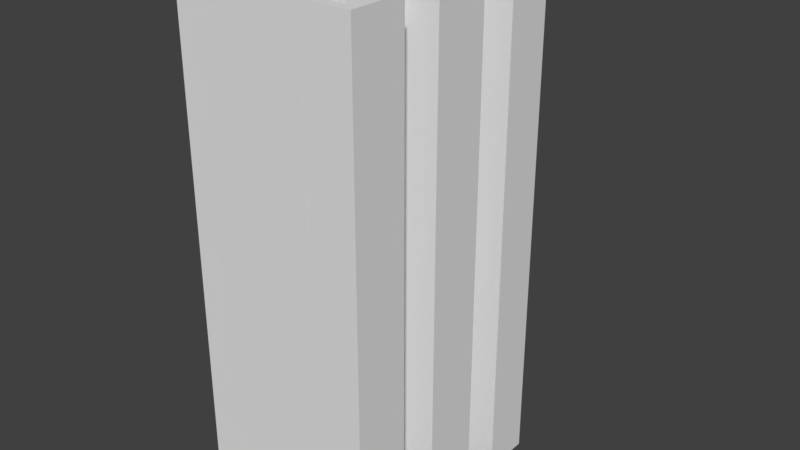 # Source: Church.blend  (saved by Blender 2.79.0; exported with 4.5.12 LTS)
import bpy
from mathutils import Matrix  # noqa: F401  (used for matrix-valued properties, if any)

bpy.ops.wm.read_factory_settings(use_empty=True)
scene = bpy.context.scene
scene.name = 'Scene'

# ---- collections
col_collection_1 = bpy.data.collections.new('Collection 1'); scene.collection.children.link(col_collection_1)
col_collection_2 = bpy.data.collections.new('Collection 2'); scene.collection.children.link(col_collection_2)
col_collection_2.hide_render = True
col_collection_2.hide_viewport = True

# ---- world
world_world = bpy.data.worlds.new('World'); scene.world = world_world
world_world.color = (0.05088, 0.05088, 0.05088)
world_world.use_sun_shadow = False
world_world.sun_shadow_jitter_overblur = 0.0
world_world.cycles.sampling_method = 'MANUAL'

# ---- meshes
me_plane_034 = bpy.data.meshes.new('Plane.034')
me_plane_034.from_pydata([(-1.141, 2.561e-09, 1.714e-07), (0.0, 4.441e-16, 0.0), (-1.141, 4.0, 1.714e-07), (0.0, 4.0, 0.0), (1.714e-07, 8.308e-16, 1.141), (1.714e-07, 4.0, 1.141), (-1.141, 2.561e-09, 0.2), (-0.2, 4.441e-16, 0.2), (-1.141, 4.0, 0.2), (-0.2, 4.0, 0.2), (-0.2, 8.308e-16, 1.141), (-0.2, 4.0, 1.141)], [], [(0, 2, 3, 1), (3, 5, 4, 1), (6, 7, 9, 8), (9, 7, 10, 11), (2, 0, 6, 8), (0, 1, 7, 6), (3, 2, 8, 9), (4, 5, 11, 10), (5, 3, 9, 11), (1, 4, 10, 7)])
me_plane_034.use_remesh_preserve_volume = False
me_plane_034.use_remesh_preserve_attributes = False
me_plane_034.use_mirror_vertex_groups = False
me_plane_034.update()
me_plane_033 = bpy.data.meshes.new('Plane.033')
me_plane_033.from_pydata([(-1.141, 2.561e-09, 1.714e-07), (0.0, 4.441e-16, 0.0), (-1.141, 4.0, 1.714e-07), (0.0, 4.0, 0.0), (1.714e-07, 8.308e-16, 1.141), (1.714e-07, 4.0, 1.141), (-1.141, 2.561e-09, 0.2), (-0.2, 4.441e-16, 0.2), (-1.141, 4.0, 0.2), (-0.2, 4.0, 0.2), (-0.2, 8.308e-16, 1.141), (-0.2, 4.0, 1.141)], [], [(0, 2, 3, 1), (3, 5, 4, 1), (6, 7, 9, 8), (9, 7, 10, 11), (2, 0, 6, 8), (0, 1, 7, 6), (3, 2, 8, 9), (4, 5, 11, 10), (5, 3, 9, 11), (1, 4, 10, 7)])
me_plane_033.use_remesh_preserve_volume = False
me_plane_033.use_remesh_preserve_attributes = False
me_plane_033.use_mirror_vertex_groups = False
me_plane_033.update()
me_plane_032 = bpy.data.meshes.new('Plane.032')
me_plane_032.from_pydata([(-1.141, 2.561e-09, 1.714e-07), (0.0, 4.441e-16, 0.0), (-1.141, 4.0, 1.714e-07), (0.0, 4.0, 0.0), (1.714e-07, 8.308e-16, 1.141), (1.714e-07, 4.0, 1.141), (-1.141, 2.561e-09, 0.2), (-0.2, 4.441e-16, 0.2), (-1.141, 4.0, 0.2), (-0.2, 4.0, 0.2), (-0.2, 8.308e-16, 1.141), (-0.2, 4.0, 1.141)], [], [(0, 2, 3, 1), (3, 5, 4, 1), (6, 7, 9, 8), (9, 7, 10, 11), (2, 0, 6, 8), (0, 1, 7, 6), (3, 2, 8, 9), (4, 5, 11, 10), (5, 3, 9, 11), (1, 4, 10, 7)])
me_plane_032.use_remesh_preserve_volume = False
me_plane_032.use_remesh_preserve_attributes = False
me_plane_032.use_mirror_vertex_groups = False
me_plane_032.update()
me_plane_031 = bpy.data.meshes.new('Plane.031')
me_plane_031.from_pydata([(-1.141, 2.561e-09, 1.714e-07), (0.0, 4.441e-16, 0.0), (-1.141, 4.0, 1.714e-07), (0.0, 4.0, 0.0), (1.714e-07, 8.308e-16, 1.141), (1.714e-07, 4.0, 1.141), (-1.141, 2.561e-09, 0.2), (-0.2, 4.441e-16, 0.2), (-1.141, 4.0, 0.2), (-0.2, 4.0, 0.2), (-0.2, 8.308e-16, 1.141), (-0.2, 4.0, 1.141)], [], [(0, 2, 3, 1), (3, 5, 4, 1), (6, 7, 9, 8), (9, 7, 10, 11), (2, 0, 6, 8), (0, 1, 7, 6), (3, 2, 8, 9), (4, 5, 11, 10), (5, 3, 9, 11), (1, 4, 10, 7)])
me_plane_031.use_remesh_preserve_volume = False
me_plane_031.use_remesh_preserve_attributes = False
me_plane_031.use_mirror_vertex_groups = False
me_plane_031.update()
me_plane_030 = bpy.data.meshes.new('Plane.030')
me_plane_030.from_pydata([(-1.141, 2.561e-09, 1.714e-07), (0.0, 4.441e-16, 0.0), (-1.141, 4.0, 1.714e-07), (0.0, 4.0, 0.0), (1.714e-07, 8.308e-16, 1.141), (1.714e-07, 4.0, 1.141), (-1.141, 2.561e-09, 0.2), (-0.2, 4.441e-16, 0.2), (-1.141, 4.0, 0.2), (-0.2, 4.0, 0.2), (-0.2, 8.308e-16, 1.141), (-0.2, 4.0, 1.141)], [], [(0, 2, 3, 1), (3, 5, 4, 1), (6, 7, 9, 8), (9, 7, 10, 11), (2, 0, 6, 8), (0, 1, 7, 6), (3, 2, 8, 9), (4, 5, 11, 10), (5, 3, 9, 11), (1, 4, 10, 7)])
me_plane_030.use_remesh_preserve_volume = False
me_plane_030.use_remesh_preserve_attributes = False
me_plane_030.use_mirror_vertex_groups = False
me_plane_030.update()
me_plane_029 = bpy.data.meshes.new('Plane.029')
me_plane_029.from_pydata([(-1.141, 2.561e-09, 1.714e-07), (0.0, 4.441e-16, 0.0), (-1.141, 4.0, 1.714e-07), (0.0, 4.0, 0.0), (1.714e-07, 8.308e-16, 1.141), (1.714e-07, 4.0, 1.141), (-1.141, 2.561e-09, 0.2), (-0.2, 4.441e-16, 0.2), (-1.141, 4.0, 0.2), (-0.2, 4.0, 0.2), (-0.2, 8.308e-16, 1.141), (-0.2, 4.0, 1.141)], [], [(0, 2, 3, 1), (3, 5, 4, 1), (6, 7, 9, 8), (9, 7, 10, 11), (2, 0, 6, 8), (0, 1, 7, 6), (3, 2, 8, 9), (4, 5, 11, 10), (5, 3, 9, 11), (1, 4, 10, 7)])
me_plane_029.use_remesh_preserve_volume = False
me_plane_029.use_remesh_preserve_attributes = False
me_plane_029.use_mirror_vertex_groups = False
me_plane_029.update()
me_plane_028 = bpy.data.meshes.new('Plane.028')
me_plane_028.from_pydata([(-1.141, 2.561e-09, 1.714e-07), (0.0, 4.441e-16, 0.0), (-1.141, 4.0, 1.714e-07), (0.0, 4.0, 0.0), (1.714e-07, 8.308e-16, 1.141), (1.714e-07, 4.0, 1.141), (-1.141, 2.561e-09, 0.2), (-0.2, 4.441e-16, 0.2), (-1.141, 4.0, 0.2), (-0.2, 4.0, 0.2), (-0.2, 8.308e-16, 1.141), (-0.2, 4.0, 1.141)], [], [(0, 2, 3, 1), (3, 5, 4, 1), (6, 7, 9, 8), (9, 7, 10, 11), (2, 0, 6, 8), (0, 1, 7, 6), (3, 2, 8, 9), (4, 5, 11, 10), (5, 3, 9, 11), (1, 4, 10, 7)])
me_plane_028.use_remesh_preserve_volume = False
me_plane_028.use_remesh_preserve_attributes = False
me_plane_028.use_mirror_vertex_groups = False
me_plane_028.update()
me_plane_027 = bpy.data.meshes.new('Plane.027')
me_plane_027.from_pydata([(-1.141, 2.561e-09, 1.714e-07), (0.0, 4.441e-16, 0.0), (-1.141, 4.0, 1.714e-07), (0.0, 4.0, 0.0), (1.714e-07, 8.308e-16, 1.141), (1.714e-07, 4.0, 1.141), (-1.141, 2.561e-09, 0.2), (-0.2, 4.441e-16, 0.2), (-1.141, 4.0, 0.2), (-0.2, 4.0, 0.2), (-0.2, 8.308e-16, 1.141), (-0.2, 4.0, 1.141)], [], [(0, 2, 3, 1), (3, 5, 4, 1), (6, 7, 9, 8), (9, 7, 10, 11), (2, 0, 6, 8), (0, 1, 7, 6), (3, 2, 8, 9), (4, 5, 11, 10), (5, 3, 9, 11), (1, 4, 10, 7)])
me_plane_027.use_remesh_preserve_volume = False
me_plane_027.use_remesh_preserve_attributes = False
me_plane_027.use_mirror_vertex_groups = False
me_plane_027.update()
me_plane_026 = bpy.data.meshes.new('Plane.026')
me_plane_026.from_pydata([(-1.141, 2.561e-09, 1.714e-07), (0.0, 4.441e-16, 0.0), (-1.141, 4.0, 1.714e-07), (0.0, 4.0, 0.0), (1.714e-07, 8.308e-16, 1.141), (1.714e-07, 4.0, 1.141), (-1.141, 2.561e-09, 0.2), (-0.2, 4.441e-16, 0.2), (-1.141, 4.0, 0.2), (-0.2, 4.0, 0.2), (-0.2, 8.308e-16, 1.141), (-0.2, 4.0, 1.141)], [], [(0, 2, 3, 1), (3, 5, 4, 1), (6, 7, 9, 8), (9, 7, 10, 11), (2, 0, 6, 8), (0, 1, 7, 6), (3, 2, 8, 9), (4, 5, 11, 10), (5, 3, 9, 11), (1, 4, 10, 7)])
me_plane_026.use_remesh_preserve_volume = False
me_plane_026.use_remesh_preserve_attributes = False
me_plane_026.use_mirror_vertex_groups = False
me_plane_026.update()
me_plane_025 = bpy.data.meshes.new('Plane.025')
me_plane_025.from_pydata([(-1.141, 2.561e-09, 1.714e-07), (0.0, 4.441e-16, 0.0), (-1.141, 4.0, 1.714e-07), (0.0, 4.0, 0.0), (1.714e-07, 8.308e-16, 1.141), (1.714e-07, 4.0, 1.141), (-1.141, 2.561e-09, 0.2), (-0.2, 4.441e-16, 0.2), (-1.141, 4.0, 0.2), (-0.2, 4.0, 0.2), (-0.2, 8.308e-16, 1.141), (-0.2, 4.0, 1.141)], [], [(0, 2, 3, 1), (3, 5, 4, 1), (6, 7, 9, 8), (9, 7, 10, 11), (2, 0, 6, 8), (0, 1, 7, 6), (3, 2, 8, 9), (4, 5, 11, 10), (5, 3, 9, 11), (1, 4, 10, 7)])
me_plane_025.use_remesh_preserve_volume = False
me_plane_025.use_remesh_preserve_attributes = False
me_plane_025.use_mirror_vertex_groups = False
me_plane_025.update()
me_plane_024 = bpy.data.meshes.new('Plane.024')
me_plane_024.from_pydata([(-1.141, 2.561e-09, 1.714e-07), (0.0, 4.441e-16, 0.0), (-1.141, 4.0, 1.714e-07), (0.0, 4.0, 0.0), (1.714e-07, 8.308e-16, 1.141), (1.714e-07, 4.0, 1.141), (-1.141, 2.561e-09, 0.2), (-0.2, 4.441e-16, 0.2), (-1.141, 4.0, 0.2), (-0.2, 4.0, 0.2), (-0.2, 8.308e-16, 1.141), (-0.2, 4.0, 1.141)], [], [(0, 2, 3, 1), (3, 5, 4, 1), (6, 7, 9, 8), (9, 7, 10, 11), (2, 0, 6, 8), (0, 1, 7, 6), (3, 2, 8, 9), (4, 5, 11, 10), (5, 3, 9, 11), (1, 4, 10, 7)])
me_plane_024.use_remesh_preserve_volume = False
me_plane_024.use_remesh_preserve_attributes = False
me_plane_024.use_mirror_vertex_groups = False
me_plane_024.update()
me_plane_023 = bpy.data.meshes.new('Plane.023')
me_plane_023.from_pydata([(-1.141, 2.561e-09, 1.714e-07), (0.0, 4.441e-16, 0.0), (-1.141, 4.0, 1.714e-07), (0.0, 4.0, 0.0), (1.714e-07, 8.308e-16, 1.141), (1.714e-07, 4.0, 1.141), (-1.141, 2.561e-09, 0.2), (-0.2, 4.441e-16, 0.2), (-1.141, 4.0, 0.2), (-0.2, 4.0, 0.2), (-0.2, 8.308e-16, 1.141), (-0.2, 4.0, 1.141)], [], [(0, 2, 3, 1), (3, 5, 4, 1), (6, 7, 9, 8), (9, 7, 10, 11), (2, 0, 6, 8), (0, 1, 7, 6), (3, 2, 8, 9), (4, 5, 11, 10), (5, 3, 9, 11), (1, 4, 10, 7)])
me_plane_023.use_remesh_preserve_volume = False
me_plane_023.use_remesh_preserve_attributes = False
me_plane_023.use_mirror_vertex_groups = False
me_plane_023.update()
me_plane_022 = bpy.data.meshes.new('Plane.022')
me_plane_022.from_pydata([(-1.141, 2.561e-09, 1.714e-07), (0.0, 4.441e-16, 0.0), (-1.141, 4.0, 1.714e-07), (0.0, 4.0, 0.0), (1.714e-07, 8.308e-16, 1.141), (1.714e-07, 4.0, 1.141), (-1.141, 2.561e-09, 0.2), (-0.2, 4.441e-16, 0.2), (-1.141, 4.0, 0.2), (-0.2, 4.0, 0.2), (-0.2, 8.308e-16, 1.141), (-0.2, 4.0, 1.141)], [], [(0, 2, 3, 1), (3, 5, 4, 1), (6, 7, 9, 8), (9, 7, 10, 11), (2, 0, 6, 8), (0, 1, 7, 6), (3, 2, 8, 9), (4, 5, 11, 10), (5, 3, 9, 11), (1, 4, 10, 7)])
me_plane_022.use_remesh_preserve_volume = False
me_plane_022.use_remesh_preserve_attributes = False
me_plane_022.use_mirror_vertex_groups = False
me_plane_022.update()
me_plane_021 = bpy.data.meshes.new('Plane.021')
me_plane_021.from_pydata([(-1.141, 2.561e-09, 1.714e-07), (0.0, 4.441e-16, 0.0), (-1.141, 4.0, 1.714e-07), (0.0, 4.0, 0.0), (1.714e-07, 8.308e-16, 1.141), (1.714e-07, 4.0, 1.141), (-1.141, 2.561e-09, 0.2), (-0.2, 4.441e-16, 0.2), (-1.141, 4.0, 0.2), (-0.2, 4.0, 0.2), (-0.2, 8.308e-16, 1.141), (-0.2, 4.0, 1.141)], [], [(0, 2, 3, 1), (3, 5, 4, 1), (6, 7, 9, 8), (9, 7, 10, 11), (2, 0, 6, 8), (0, 1, 7, 6), (3, 2, 8, 9), (4, 5, 11, 10), (5, 3, 9, 11), (1, 4, 10, 7)])
me_plane_021.use_remesh_preserve_volume = False
me_plane_021.use_remesh_preserve_attributes = False
me_plane_021.use_mirror_vertex_groups = False
me_plane_021.update()
me_plane_020 = bpy.data.meshes.new('Plane.020')
me_plane_020.from_pydata([(-1.141, 2.561e-09, 1.714e-07), (0.0, 4.441e-16, 0.0), (-1.141, 4.0, 1.714e-07), (0.0, 4.0, 0.0), (1.714e-07, 8.308e-16, 1.141), (1.714e-07, 4.0, 1.141), (-1.141, 2.561e-09, 0.2), (-0.2, 4.441e-16, 0.2), (-1.141, 4.0, 0.2), (-0.2, 4.0, 0.2), (-0.2, 8.308e-16, 1.141), (-0.2, 4.0, 1.141)], [], [(0, 2, 3, 1), (3, 5, 4, 1), (6, 7, 9, 8), (9, 7, 10, 11), (2, 0, 6, 8), (0, 1, 7, 6), (3, 2, 8, 9), (4, 5, 11, 10), (5, 3, 9, 11), (1, 4, 10, 7)])
me_plane_020.use_remesh_preserve_volume = False
me_plane_020.use_remesh_preserve_attributes = False
me_plane_020.use_mirror_vertex_groups = False
me_plane_020.update()
me_plane_016 = bpy.data.meshes.new('Plane.016')
me_plane_016.from_pydata([(-1.141, 2.561e-09, 1.714e-07), (0.0, 4.441e-16, 0.0), (-1.141, 4.0, 1.714e-07), (0.0, 4.0, 0.0), (1.714e-07, 8.308e-16, 1.141), (1.714e-07, 4.0, 1.141), (-1.141, 2.561e-09, 0.2), (-0.2, 4.441e-16, 0.2), (-1.141, 4.0, 0.2), (-0.2, 4.0, 0.2), (-0.2, 8.308e-16, 1.141), (-0.2, 4.0, 1.141)], [], [(0, 2, 3, 1), (3, 5, 4, 1), (6, 7, 9, 8), (9, 7, 10, 11), (2, 0, 6, 8), (0, 1, 7, 6), (3, 2, 8, 9), (4, 5, 11, 10), (5, 3, 9, 11), (1, 4, 10, 7)])
me_plane_016.use_remesh_preserve_volume = False
me_plane_016.use_remesh_preserve_attributes = False
me_plane_016.use_mirror_vertex_groups = False
me_plane_016.update()
me_plane_015 = bpy.data.meshes.new('Plane.015')
me_plane_015.from_pydata([(-1.141, 2.561e-09, 1.714e-07), (0.0, 4.441e-16, 0.0), (-1.141, 4.0, 1.714e-07), (0.0, 4.0, 0.0), (1.714e-07, 8.308e-16, 1.141), (1.714e-07, 4.0, 1.141), (-1.141, 2.561e-09, 0.2), (-0.2, 4.441e-16, 0.2), (-1.141, 4.0, 0.2), (-0.2, 4.0, 0.2), (-0.2, 8.308e-16, 1.141), (-0.2, 4.0, 1.141)], [], [(0, 2, 3, 1), (3, 5, 4, 1), (6, 7, 9, 8), (9, 7, 10, 11), (2, 0, 6, 8), (0, 1, 7, 6), (3, 2, 8, 9), (4, 5, 11, 10), (5, 3, 9, 11), (1, 4, 10, 7)])
me_plane_015.use_remesh_preserve_volume = False
me_plane_015.use_remesh_preserve_attributes = False
me_plane_015.use_mirror_vertex_groups = False
me_plane_015.update()
me_plane_014 = bpy.data.meshes.new('Plane.014')
me_plane_014.from_pydata([(-1.141, 2.561e-09, 1.714e-07), (0.0, 4.441e-16, 0.0), (-1.141, 4.0, 1.714e-07), (0.0, 4.0, 0.0), (1.714e-07, 8.308e-16, 1.141), (1.714e-07, 4.0, 1.141), (-1.141, 2.561e-09, 0.2), (-0.2, 4.441e-16, 0.2), (-1.141, 4.0, 0.2), (-0.2, 4.0, 0.2), (-0.2, 8.308e-16, 1.141), (-0.2, 4.0, 1.141)], [], [(0, 2, 3, 1), (3, 5, 4, 1), (6, 7, 9, 8), (9, 7, 10, 11), (2, 0, 6, 8), (0, 1, 7, 6), (3, 2, 8, 9), (4, 5, 11, 10), (5, 3, 9, 11), (1, 4, 10, 7)])
me_plane_014.use_remesh_preserve_volume = False
me_plane_014.use_remesh_preserve_attributes = False
me_plane_014.use_mirror_vertex_groups = False
me_plane_014.update()
me_plane_013 = bpy.data.meshes.new('Plane.013')
me_plane_013.from_pydata([(-1.141, 2.561e-09, 1.714e-07), (0.0, 4.441e-16, 0.0), (-1.141, 4.0, 1.714e-07), (0.0, 4.0, 0.0), (1.714e-07, 8.308e-16, 1.141), (1.714e-07, 4.0, 1.141), (-1.141, 2.561e-09, 0.2), (-0.2, 4.441e-16, 0.2), (-1.141, 4.0, 0.2), (-0.2, 4.0, 0.2), (-0.2, 8.308e-16, 1.141), (-0.2, 4.0, 1.141)], [], [(0, 2, 3, 1), (3, 5, 4, 1), (6, 7, 9, 8), (9, 7, 10, 11), (2, 0, 6, 8), (0, 1, 7, 6), (3, 2, 8, 9), (4, 5, 11, 10), (5, 3, 9, 11), (1, 4, 10, 7)])
me_plane_013.use_remesh_preserve_volume = False
me_plane_013.use_remesh_preserve_attributes = False
me_plane_013.use_mirror_vertex_groups = False
me_plane_013.update()
me_plane_012 = bpy.data.meshes.new('Plane.012')
me_plane_012.from_pydata([(-1.141, 2.561e-09, 1.714e-07), (0.0, 4.441e-16, 0.0), (-1.141, 4.0, 1.714e-07), (0.0, 4.0, 0.0), (1.714e-07, 8.308e-16, 1.141), (1.714e-07, 4.0, 1.141), (-1.141, 2.561e-09, 0.2), (-0.2, 4.441e-16, 0.2), (-1.141, 4.0, 0.2), (-0.2, 4.0, 0.2), (-0.2, 8.308e-16, 1.141), (-0.2, 4.0, 1.141)], [], [(0, 2, 3, 1), (3, 5, 4, 1), (6, 7, 9, 8), (9, 7, 10, 11), (2, 0, 6, 8), (0, 1, 7, 6), (3, 2, 8, 9), (4, 5, 11, 10), (5, 3, 9, 11), (1, 4, 10, 7)])
me_plane_012.use_remesh_preserve_volume = False
me_plane_012.use_remesh_preserve_attributes = False
me_plane_012.use_mirror_vertex_groups = False
me_plane_012.update()
me_plane_011 = bpy.data.meshes.new('Plane.011')
me_plane_011.from_pydata([(-1.141, 2.561e-09, 1.714e-07), (0.0, 4.441e-16, 0.0), (-1.141, 4.0, 1.714e-07), (0.0, 4.0, 0.0), (1.714e-07, 8.308e-16, 1.141), (1.714e-07, 4.0, 1.141), (-1.141, 2.561e-09, 0.2), (-0.2, 4.441e-16, 0.2), (-1.141, 4.0, 0.2), (-0.2, 4.0, 0.2), (-0.2, 8.308e-16, 1.141), (-0.2, 4.0, 1.141)], [], [(0, 2, 3, 1), (3, 5, 4, 1), (6, 7, 9, 8), (9, 7, 10, 11), (2, 0, 6, 8), (0, 1, 7, 6), (3, 2, 8, 9), (4, 5, 11, 10), (5, 3, 9, 11), (1, 4, 10, 7)])
me_plane_011.use_remesh_preserve_volume = False
me_plane_011.use_remesh_preserve_attributes = False
me_plane_011.use_mirror_vertex_groups = False
me_plane_011.update()
me_plane_010 = bpy.data.meshes.new('Plane.010')
me_plane_010.from_pydata([(-1.141, 2.561e-09, 1.714e-07), (0.0, 4.441e-16, 0.0), (-1.141, 4.0, 1.714e-07), (0.0, 4.0, 0.0), (1.714e-07, 8.308e-16, 1.141), (1.714e-07, 4.0, 1.141), (-1.141, 2.561e-09, 0.2), (-0.2, 4.441e-16, 0.2), (-1.141, 4.0, 0.2), (-0.2, 4.0, 0.2), (-0.2, 8.308e-16, 1.141), (-0.2, 4.0, 1.141)], [], [(0, 2, 3, 1), (3, 5, 4, 1), (6, 7, 9, 8), (9, 7, 10, 11), (2, 0, 6, 8), (0, 1, 7, 6), (3, 2, 8, 9), (4, 5, 11, 10), (5, 3, 9, 11), (1, 4, 10, 7)])
me_plane_010.use_remesh_preserve_volume = False
me_plane_010.use_remesh_preserve_attributes = False
me_plane_010.use_mirror_vertex_groups = False
me_plane_010.update()
me_plane_009 = bpy.data.meshes.new('Plane.009')
me_plane_009.from_pydata([(-1.141, 2.561e-09, 1.714e-07), (0.0, 4.441e-16, 0.0), (-1.141, 4.0, 1.714e-07), (0.0, 4.0, 0.0), (1.714e-07, 8.308e-16, 1.141), (1.714e-07, 4.0, 1.141), (-1.141, 2.561e-09, 0.2), (-0.2, 4.441e-16, 0.2), (-1.141, 4.0, 0.2), (-0.2, 4.0, 0.2), (-0.2, 8.308e-16, 1.141), (-0.2, 4.0, 1.141)], [], [(0, 2, 3, 1), (3, 5, 4, 1), (6, 7, 9, 8), (9, 7, 10, 11), (2, 0, 6, 8), (0, 1, 7, 6), (3, 2, 8, 9), (4, 5, 11, 10), (5, 3, 9, 11), (1, 4, 10, 7)])
me_plane_009.use_remesh_preserve_volume = False
me_plane_009.use_remesh_preserve_attributes = False
me_plane_009.use_mirror_vertex_groups = False
me_plane_009.update()
me_plane_008 = bpy.data.meshes.new('Plane.008')
me_plane_008.from_pydata([(-1.141, 2.561e-09, 1.714e-07), (0.0, 4.441e-16, 0.0), (-1.141, 4.0, 1.714e-07), (0.0, 4.0, 0.0), (1.714e-07, 8.308e-16, 1.141), (1.714e-07, 4.0, 1.141), (-1.141, 2.561e-09, 0.2), (-0.2, 4.441e-16, 0.2), (-1.141, 4.0, 0.2), (-0.2, 4.0, 0.2), (-0.2, 8.308e-16, 1.141), (-0.2, 4.0, 1.141)], [], [(0, 2, 3, 1), (3, 5, 4, 1), (6, 7, 9, 8), (9, 7, 10, 11), (2, 0, 6, 8), (0, 1, 7, 6), (3, 2, 8, 9), (4, 5, 11, 10), (5, 3, 9, 11), (1, 4, 10, 7)])
me_plane_008.use_remesh_preserve_volume = False
me_plane_008.use_remesh_preserve_attributes = False
me_plane_008.use_mirror_vertex_groups = False
me_plane_008.update()
me_plane_007 = bpy.data.meshes.new('Plane.007')
me_plane_007.from_pydata([(-1.141, 2.561e-09, 1.714e-07), (0.0, 4.441e-16, 0.0), (-1.141, 4.0, 1.714e-07), (0.0, 4.0, 0.0), (1.714e-07, 8.308e-16, 1.141), (1.714e-07, 4.0, 1.141), (-1.141, 2.561e-09, 0.2), (-0.2, 4.441e-16, 0.2), (-1.141, 4.0, 0.2), (-0.2, 4.0, 0.2), (-0.2, 8.308e-16, 1.141), (-0.2, 4.0, 1.141)], [], [(0, 2, 3, 1), (3, 5, 4, 1), (6, 7, 9, 8), (9, 7, 10, 11), (2, 0, 6, 8), (0, 1, 7, 6), (3, 2, 8, 9), (4, 5, 11, 10), (5, 3, 9, 11), (1, 4, 10, 7)])
me_plane_007.use_remesh_preserve_volume = False
me_plane_007.use_remesh_preserve_attributes = False
me_plane_007.use_mirror_vertex_groups = False
me_plane_007.update()
me_plane_006 = bpy.data.meshes.new('Plane.006')
me_plane_006.from_pydata([(-1.141, 2.561e-09, 1.714e-07), (0.0, 4.441e-16, 0.0), (-1.141, 4.0, 1.714e-07), (0.0, 4.0, 0.0), (1.714e-07, 8.308e-16, 1.141), (1.714e-07, 4.0, 1.141), (-1.141, 2.561e-09, 0.2), (-0.2, 4.441e-16, 0.2), (-1.141, 4.0, 0.2), (-0.2, 4.0, 0.2), (-0.2, 8.308e-16, 1.141), (-0.2, 4.0, 1.141)], [], [(0, 2, 3, 1), (3, 5, 4, 1), (6, 7, 9, 8), (9, 7, 10, 11), (2, 0, 6, 8), (0, 1, 7, 6), (3, 2, 8, 9), (4, 5, 11, 10), (5, 3, 9, 11), (1, 4, 10, 7)])
me_plane_006.use_remesh_preserve_volume = False
me_plane_006.use_remesh_preserve_attributes = False
me_plane_006.use_mirror_vertex_groups = False
me_plane_006.update()
me_plane_005 = bpy.data.meshes.new('Plane.005')
me_plane_005.from_pydata([(-1.141, 2.561e-09, 1.714e-07), (0.0, 4.441e-16, 0.0), (-1.141, 4.0, 1.714e-07), (0.0, 4.0, 0.0), (1.714e-07, 8.308e-16, 1.141), (1.714e-07, 4.0, 1.141), (-1.141, 2.561e-09, 0.2), (-0.2, 4.441e-16, 0.2), (-1.141, 4.0, 0.2), (-0.2, 4.0, 0.2), (-0.2, 8.308e-16, 1.141), (-0.2, 4.0, 1.141)], [], [(0, 2, 3, 1), (3, 5, 4, 1), (6, 7, 9, 8), (9, 7, 10, 11), (2, 0, 6, 8), (0, 1, 7, 6), (3, 2, 8, 9), (4, 5, 11, 10), (5, 3, 9, 11), (1, 4, 10, 7)])
me_plane_005.use_remesh_preserve_volume = False
me_plane_005.use_remesh_preserve_attributes = False
me_plane_005.use_mirror_vertex_groups = False
me_plane_005.update()
me_plane_004 = bpy.data.meshes.new('Plane.004')
me_plane_004.from_pydata([(-1.141, 2.561e-09, 1.714e-07), (0.0, 4.441e-16, 0.0), (-1.141, 4.0, 1.714e-07), (0.0, 4.0, 0.0), (1.714e-07, 8.308e-16, 1.141), (1.714e-07, 4.0, 1.141), (-1.141, 2.561e-09, 0.2), (-0.2, 4.441e-16, 0.2), (-1.141, 4.0, 0.2), (-0.2, 4.0, 0.2), (-0.2, 8.308e-16, 1.141), (-0.2, 4.0, 1.141)], [], [(0, 2, 3, 1), (3, 5, 4, 1), (6, 7, 9, 8), (9, 7, 10, 11), (2, 0, 6, 8), (0, 1, 7, 6), (3, 2, 8, 9), (4, 5, 11, 10), (5, 3, 9, 11), (1, 4, 10, 7)])
me_plane_004.use_remesh_preserve_volume = False
me_plane_004.use_remesh_preserve_attributes = False
me_plane_004.use_mirror_vertex_groups = False
me_plane_004.update()
me_plane_003 = bpy.data.meshes.new('Plane.003')
me_plane_003.from_pydata([(-1.141, 2.561e-09, 1.714e-07), (0.0, 4.441e-16, 0.0), (-1.141, 4.0, 1.714e-07), (0.0, 4.0, 0.0), (1.714e-07, 8.308e-16, 1.141), (1.714e-07, 4.0, 1.141), (-1.141, 2.561e-09, 0.2), (-0.2, 4.441e-16, 0.2), (-1.141, 4.0, 0.2), (-0.2, 4.0, 0.2), (-0.2, 8.308e-16, 1.141), (-0.2, 4.0, 1.141)], [], [(0, 2, 3, 1), (3, 5, 4, 1), (6, 7, 9, 8), (9, 7, 10, 11), (2, 0, 6, 8), (0, 1, 7, 6), (3, 2, 8, 9), (4, 5, 11, 10), (5, 3, 9, 11), (1, 4, 10, 7)])
me_plane_003.use_remesh_preserve_volume = False
me_plane_003.use_remesh_preserve_attributes = False
me_plane_003.use_mirror_vertex_groups = False
me_plane_003.update()
me_plane_019 = bpy.data.meshes.new('Plane.019')
me_plane_019.from_pydata([(-2.0, 0.0, 0.0), (0.0, 0.0, 0.0), (-2.0, 4.0, 0.0), (0.0, 4.0, 0.0), (-2.0, 0.0, -0.2), (0.0, 0.0, -0.2), (-2.0, 4.0, -0.2), (0.0, 4.0, -0.2)], [], [(0, 1, 3, 2), (4, 6, 7, 5), (0, 2, 6, 4), (1, 0, 4, 5), (3, 1, 5, 7), (2, 3, 7, 6)])
me_plane_019.use_remesh_preserve_volume = False
me_plane_019.use_remesh_preserve_attributes = False
me_plane_019.use_mirror_vertex_groups = False
me_plane_019.update()
me_plane_018 = bpy.data.meshes.new('Plane.018')
me_plane_018.from_pydata([(-2.0, 0.0, 0.0), (0.0, 0.0, 0.0), (-2.0, 4.0, 0.0), (0.0, 4.0, 0.0), (-2.0, 0.0, -0.2), (0.0, 0.0, -0.2), (-2.0, 4.0, -0.2), (0.0, 4.0, -0.2)], [], [(0, 1, 3, 2), (4, 6, 7, 5), (0, 2, 6, 4), (1, 0, 4, 5), (3, 1, 5, 7), (2, 3, 7, 6)])
me_plane_018.use_remesh_preserve_volume = False
me_plane_018.use_remesh_preserve_attributes = False
me_plane_018.use_mirror_vertex_groups = False
me_plane_018.update()
me_plane_017 = bpy.data.meshes.new('Plane.017')
me_plane_017.from_pydata([(-2.0, 0.0, 0.0), (0.0, 0.0, 0.0), (-2.0, 4.0, 0.0), (0.0, 4.0, 0.0), (-2.0, 0.0, -0.2), (0.0, 0.0, -0.2), (-2.0, 4.0, -0.2), (0.0, 4.0, -0.2)], [], [(0, 1, 3, 2), (4, 6, 7, 5), (0, 2, 6, 4), (1, 0, 4, 5), (3, 1, 5, 7), (2, 3, 7, 6)])
me_plane_017.use_remesh_preserve_volume = False
me_plane_017.use_remesh_preserve_attributes = False
me_plane_017.use_mirror_vertex_groups = False
me_plane_017.update()
me_plane_035 = bpy.data.meshes.new('Plane.035')
me_plane_035.from_pydata([(0.0, 0.0, 0.0), (4.0, 0.0, 0.0), (0.0, 4.0, 0.0), (4.0, 4.0, 0.0), (0.0, 0.0, -0.2), (4.0, 0.0, -0.2), (0.0, 4.0, -0.2), (4.0, 4.0, -0.2)], [], [(0, 1, 3, 2), (4, 6, 7, 5), (0, 2, 6, 4), (1, 0, 4, 5), (3, 1, 5, 7), (2, 3, 7, 6)])
me_plane_035.use_remesh_preserve_volume = False
me_plane_035.use_remesh_preserve_attributes = False
me_plane_035.use_mirror_vertex_groups = False
me_plane_035.update()
me_plane = bpy.data.meshes.new('Plane')
me_plane.from_pydata([(-1.141, 2.561e-09, 1.714e-07), (0.0, 4.441e-16, 0.0), (-1.141, 4.0, 1.714e-07), (0.0, 4.0, 0.0), (1.714e-07, 8.308e-16, 1.141), (1.714e-07, 4.0, 1.141), (-1.141, 2.561e-09, 0.2), (-0.2, 4.441e-16, 0.2), (-1.141, 4.0, 0.2), (-0.2, 4.0, 0.2), (-0.2, 8.308e-16, 1.141), (-0.2, 4.0, 1.141)], [], [(0, 2, 3, 1), (3, 5, 4, 1), (6, 7, 9, 8), (9, 7, 10, 11), (2, 0, 6, 8), (0, 1, 7, 6), (3, 2, 8, 9), (4, 5, 11, 10), (5, 3, 9, 11), (1, 4, 10, 7)])
me_plane.use_remesh_preserve_volume = False
me_plane.use_remesh_preserve_attributes = False
me_plane.use_mirror_vertex_groups = False
me_plane.update()
me_plane_1 = bpy.data.meshes.new('Plane')
me_plane_1.from_pydata([], [], [])
me_plane_1.update()
me_plane_2 = bpy.data.meshes.new('Plane')
me_plane_2.from_pydata([], [], [])
me_plane_2.update()
me_plane_3 = bpy.data.meshes.new('Plane')
me_plane_3.from_pydata([], [], [])
me_plane_3.update()
me_plane_4 = bpy.data.meshes.new('Plane')
me_plane_4.from_pydata([], [], [])
me_plane_4.update()
me_plane_5 = bpy.data.meshes.new('Plane')
me_plane_5.from_pydata([], [], [])
me_plane_5.update()
me_plane_6 = bpy.data.meshes.new('Plane')
me_plane_6.from_pydata([], [], [])
me_plane_6.update()
me_plane_7 = bpy.data.meshes.new('Plane')
me_plane_7.from_pydata([], [], [])
me_plane_7.update()
me_plane_8 = bpy.data.meshes.new('Plane')
me_plane_8.from_pydata([], [], [])
me_plane_8.update()

# ---- objects
ob_churchcorner_1x4x0_2_proxy_030 = bpy.data.objects.new('ChurchCorner_1x4x0.2_proxy.030', me_plane_034)
ob_churchcorner_1x4x0_2_proxy_029 = bpy.data.objects.new('ChurchCorner_1x4x0.2_proxy.029', me_plane_033)
ob_churchcorner_1x4x0_2_proxy_028 = bpy.data.objects.new('ChurchCorner_1x4x0.2_proxy.028', me_plane_032)
ob_churchcorner_1x4x0_2_proxy_027 = bpy.data.objects.new('ChurchCorner_1x4x0.2_proxy.027', me_plane_031)
ob_churchcorner_1x4x0_2_proxy_026 = bpy.data.objects.new('ChurchCorner_1x4x0.2_proxy.026', me_plane_030)
ob_churchcorner_1x4x0_2_proxy_025 = bpy.data.objects.new('ChurchCorner_1x4x0.2_proxy.025', me_plane_029)
ob_churchcorner_1x4x0_2_proxy_024 = bpy.data.objects.new('ChurchCorner_1x4x0.2_proxy.024', me_plane_028)
ob_churchcorner_1x4x0_2_proxy_023 = bpy.data.objects.new('ChurchCorner_1x4x0.2_proxy.023', me_plane_027)
ob_churchcorner_1x4x0_2_proxy_022 = bpy.data.objects.new('ChurchCorner_1x4x0.2_proxy.022', me_plane_026)
ob_churchcorner_1x4x0_2_proxy_021 = bpy.data.objects.new('ChurchCorner_1x4x0.2_proxy.021', me_plane_025)
ob_churchcorner_1x4x0_2_proxy_020 = bpy.data.objects.new('ChurchCorner_1x4x0.2_proxy.020', me_plane_024)
ob_churchcorner_1x4x0_2_proxy_019 = bpy.data.objects.new('ChurchCorner_1x4x0.2_proxy.019', me_plane_023)
ob_churchcorner_1x4x0_2_proxy_018 = bpy.data.objects.new('ChurchCorner_1x4x0.2_proxy.018', me_plane_022)
ob_churchcorner_1x4x0_2_proxy_017 = bpy.data.objects.new('ChurchCorner_1x4x0.2_proxy.017', me_plane_021)
ob_churchcorner_1x4x0_2_proxy_016 = bpy.data.objects.new('ChurchCorner_1x4x0.2_proxy.016', me_plane_020)
ob_churchcorner_1x4x0_2_proxy_015 = bpy.data.objects.new('ChurchCorner_1x4x0.2_proxy.015', me_plane_016)
ob_churchcorner_1x4x0_2_proxy_014 = bpy.data.objects.new('ChurchCorner_1x4x0.2_proxy.014', me_plane_015)
ob_churchcorner_1x4x0_2_proxy_013 = bpy.data.objects.new('ChurchCorner_1x4x0.2_proxy.013', me_plane_014)
ob_churchcorner_1x4x0_2_proxy_012 = bpy.data.objects.new('ChurchCorner_1x4x0.2_proxy.012', me_plane_013)
ob_churchcorner_1x4x0_2_proxy_011 = bpy.data.objects.new('ChurchCorner_1x4x0.2_proxy.011', me_plane_012)
ob_churchcorner_1x4x0_2_proxy_010 = bpy.data.objects.new('ChurchCorner_1x4x0.2_proxy.010', me_plane_011)
ob_churchcorner_1x4x0_2_proxy_009 = bpy.data.objects.new('ChurchCorner_1x4x0.2_proxy.009', me_plane_010)
ob_churchcorner_1x4x0_2_proxy_008 = bpy.data.objects.new('ChurchCorner_1x4x0.2_proxy.008', me_plane_009)
ob_churchcorner_1x4x0_2_proxy_007 = bpy.data.objects.new('ChurchCorner_1x4x0.2_proxy.007', me_plane_008)
ob_churchcorner_1x4x0_2_proxy_006 = bpy.data.objects.new('ChurchCorner_1x4x0.2_proxy.006', me_plane_007)
ob_churchcorner_1x4x0_2_proxy_005 = bpy.data.objects.new('ChurchCorner_1x4x0.2_proxy.005', me_plane_006)
ob_churchcorner_1x4x0_2_proxy_004 = bpy.data.objects.new('ChurchCorner_1x4x0.2_proxy.004', me_plane_005)
ob_churchcorner_1x4x0_2_proxy_003 = bpy.data.objects.new('ChurchCorner_1x4x0.2_proxy.003', me_plane_004)
ob_churchcorner_1x4x0_2_proxy_002 = bpy.data.objects.new('ChurchCorner_1x4x0.2_proxy.002', me_plane_003)
ob_churchfloor_2x4x0_2_proxy_003 = bpy.data.objects.new('ChurchFloor_2x4x0.2_proxy.003', me_plane_019)
ob_churchfloor_2x4x0_2_proxy_002 = bpy.data.objects.new('ChurchFloor_2x4x0.2_proxy.002', me_plane_018)
ob_churchfloor_2x4x0_2_proxy_001 = bpy.data.objects.new('ChurchFloor_2x4x0.2_proxy.001', me_plane_017)
ob_churchwall_4x4x0_2_proxy_001 = bpy.data.objects.new('ChurchWall_4x4x0.2_proxy.001', me_plane_035)
ob_churchcorner_1x4x0_2_proxy_001 = bpy.data.objects.new('ChurchCorner_1x4x0.2_proxy.001', me_plane)
ob_parts = bpy.data.objects.new('Parts', None)
ob_churchfloor_2x2x0_2_proxy = bpy.data.objects.new('ChurchFloor_2x2x0.2_proxy', me_plane_1)
ob_churchfloor_2x4x0_2_proxy = bpy.data.objects.new('ChurchFloor_2x4x0.2_proxy', me_plane_2)
ob_churchfloor_4x4x0_2_proxy = bpy.data.objects.new('ChurchFloor_4x4x0.2_proxy', me_plane_3)
ob_churchcorner_1x4x0_2_proxy = bpy.data.objects.new('ChurchCorner_1x4x0.2_proxy', me_plane_4)
ob_churchwall_4x4x0_2_proxy = bpy.data.objects.new('ChurchWall_4x4x0.2_proxy', me_plane_5)
ob_churchwindow_4x4x0_2_proxy = bpy.data.objects.new('ChurchWindow_4x4x0.2_proxy', me_plane_6)
ob_churchwall_doorway_4x4x0_2_proxy = bpy.data.objects.new('ChurchWall_Doorway_4x4x0.2_proxy', me_plane_7)
ob_churchvault_8x8x0_2_proxy = bpy.data.objects.new('ChurchVault_8x8x0.2_proxy', me_plane_8)

# ---- transforms, parenting, visibility, modifiers, constraints
ob_churchcorner_1x4x0_2_proxy_030.location = (4.283, -3.0, 8.0)
ob_churchcorner_1x4x0_2_proxy_030.rotation_euler = (1.571, -0.0, 4.712)
ob_churchcorner_1x4x0_2_proxy_030.lineart.crease_threshold = 0.0
ob_churchcorner_1x4x0_2_proxy_029.location = (4.283, -3.0, 4.0)
ob_churchcorner_1x4x0_2_proxy_029.rotation_euler = (1.571, -0.0, 4.712)
ob_churchcorner_1x4x0_2_proxy_029.lineart.crease_threshold = 0.0
ob_churchcorner_1x4x0_2_proxy_028.location = (4.283, -3.0, 0.0)
ob_churchcorner_1x4x0_2_proxy_028.rotation_euler = (1.571, -0.0, 4.712)
ob_churchcorner_1x4x0_2_proxy_028.lineart.crease_threshold = 0.0
ob_churchcorner_1x4x0_2_proxy_027.location = (3.141, -4.141, 0.0)
ob_churchcorner_1x4x0_2_proxy_027.rotation_euler = (1.571, -0.0, 3.142)
ob_churchcorner_1x4x0_2_proxy_027.lineart.crease_threshold = 0.0
ob_churchcorner_1x4x0_2_proxy_026.location = (3.141, -4.141, 4.0)
ob_churchcorner_1x4x0_2_proxy_026.rotation_euler = (1.571, -0.0, 3.142)
ob_churchcorner_1x4x0_2_proxy_026.lineart.crease_threshold = 0.0
ob_churchcorner_1x4x0_2_proxy_025.location = (3.141, -4.141, 8.0)
ob_churchcorner_1x4x0_2_proxy_025.rotation_euler = (1.571, -0.0, 3.142)
ob_churchcorner_1x4x0_2_proxy_025.lineart.crease_threshold = 0.0
ob_churchcorner_1x4x0_2_proxy_024.location = (3.141, -6.424, 8.0)
ob_churchcorner_1x4x0_2_proxy_024.rotation_euler = (1.571, -0.0, 3.142)
ob_churchcorner_1x4x0_2_proxy_024.lineart.crease_threshold = 0.0
ob_churchcorner_1x4x0_2_proxy_023.location = (3.141, -6.424, 4.0)
ob_churchcorner_1x4x0_2_proxy_023.rotation_euler = (1.571, -0.0, 3.142)
ob_churchcorner_1x4x0_2_proxy_023.lineart.crease_threshold = 0.0
ob_churchcorner_1x4x0_2_proxy_022.location = (3.141, -6.424, 0.0)
ob_churchcorner_1x4x0_2_proxy_022.rotation_euler = (1.571, -0.0, 3.142)
ob_churchcorner_1x4x0_2_proxy_022.lineart.crease_threshold = 0.0
ob_churchcorner_1x4x0_2_proxy_021.location = (4.283, -5.283, 8.0)
ob_churchcorner_1x4x0_2_proxy_021.rotation_euler = (1.571, -0.0, 4.712)
ob_churchcorner_1x4x0_2_proxy_021.lineart.crease_threshold = 0.0
ob_churchcorner_1x4x0_2_proxy_020.location = (4.283, -5.283, 4.0)
ob_churchcorner_1x4x0_2_proxy_020.rotation_euler = (1.571, -0.0, 4.712)
ob_churchcorner_1x4x0_2_proxy_020.lineart.crease_threshold = 0.0
ob_churchcorner_1x4x0_2_proxy_019.location = (4.283, -5.283, 0.0)
ob_churchcorner_1x4x0_2_proxy_019.rotation_euler = (1.571, -0.0, 4.712)
ob_churchcorner_1x4x0_2_proxy_019.lineart.crease_threshold = 0.0
ob_churchcorner_1x4x0_2_proxy_018.location = (4.283, -7.566, 0.0)
ob_churchcorner_1x4x0_2_proxy_018.rotation_euler = (1.571, -0.0, 4.712)
ob_churchcorner_1x4x0_2_proxy_018.lineart.crease_threshold = 0.0
ob_churchcorner_1x4x0_2_proxy_017.location = (4.283, -7.566, 4.0)
ob_churchcorner_1x4x0_2_proxy_017.rotation_euler = (1.571, -0.0, 4.712)
ob_churchcorner_1x4x0_2_proxy_017.lineart.crease_threshold = 0.0
ob_churchcorner_1x4x0_2_proxy_016.location = (4.283, -7.566, 8.0)
ob_churchcorner_1x4x0_2_proxy_016.rotation_euler = (1.571, -0.0, 4.712)
ob_churchcorner_1x4x0_2_proxy_016.lineart.crease_threshold = 0.0
ob_churchcorner_1x4x0_2_proxy_015.location = (0.0, -7.566, 0.0)
ob_churchcorner_1x4x0_2_proxy_015.rotation_euler = (1.571, -0.0, 3.142)
ob_churchcorner_1x4x0_2_proxy_015.lineart.crease_threshold = 0.0
ob_churchcorner_1x4x0_2_proxy_014.location = (0.0, -7.566, 4.0)
ob_churchcorner_1x4x0_2_proxy_014.rotation_euler = (1.571, -0.0, 3.142)
ob_churchcorner_1x4x0_2_proxy_014.lineart.crease_threshold = 0.0
ob_churchcorner_1x4x0_2_proxy_013.location = (0.0, -7.566, 8.0)
ob_churchcorner_1x4x0_2_proxy_013.rotation_euler = (1.571, -0.0, 3.142)
ob_churchcorner_1x4x0_2_proxy_013.lineart.crease_threshold = 0.0
ob_churchcorner_1x4x0_2_proxy_012.location = (1.141, -6.424, 8.0)
ob_churchcorner_1x4x0_2_proxy_012.rotation_euler = (1.571, -0.0, 4.712)
ob_churchcorner_1x4x0_2_proxy_012.lineart.crease_threshold = 0.0
ob_churchcorner_1x4x0_2_proxy_011.location = (1.141, -6.424, 4.0)
ob_churchcorner_1x4x0_2_proxy_011.rotation_euler = (1.571, -0.0, 4.712)
ob_churchcorner_1x4x0_2_proxy_011.lineart.crease_threshold = 0.0
ob_churchcorner_1x4x0_2_proxy_010.location = (1.141, -6.424, 0.0)
ob_churchcorner_1x4x0_2_proxy_010.rotation_euler = (1.571, -0.0, 4.712)
ob_churchcorner_1x4x0_2_proxy_010.lineart.crease_threshold = 0.0
ob_churchcorner_1x4x0_2_proxy_009.location = (1.141, -4.141, 0.0)
ob_churchcorner_1x4x0_2_proxy_009.rotation_euler = (1.571, -0.0, 4.712)
ob_churchcorner_1x4x0_2_proxy_009.lineart.crease_threshold = 0.0
ob_churchcorner_1x4x0_2_proxy_008.location = (1.141, -4.141, 4.0)
ob_churchcorner_1x4x0_2_proxy_008.rotation_euler = (1.571, -0.0, 4.712)
ob_churchcorner_1x4x0_2_proxy_008.lineart.crease_threshold = 0.0
ob_churchcorner_1x4x0_2_proxy_007.location = (1.141, -4.141, 8.0)
ob_churchcorner_1x4x0_2_proxy_007.rotation_euler = (1.571, -0.0, 4.712)
ob_churchcorner_1x4x0_2_proxy_007.lineart.crease_threshold = 0.0
ob_churchcorner_1x4x0_2_proxy_006.location = (0.0, -5.283, 0.0)
ob_churchcorner_1x4x0_2_proxy_006.rotation_euler = (1.571, -0.0, 3.142)
ob_churchcorner_1x4x0_2_proxy_006.lineart.crease_threshold = 0.0
ob_churchcorner_1x4x0_2_proxy_005.location = (0.0, -5.283, 4.0)
ob_churchcorner_1x4x0_2_proxy_005.rotation_euler = (1.571, -0.0, 3.142)
ob_churchcorner_1x4x0_2_proxy_005.lineart.crease_threshold = 0.0
ob_churchcorner_1x4x0_2_proxy_004.location = (0.0, -5.283, 8.0)
ob_churchcorner_1x4x0_2_proxy_004.rotation_euler = (1.571, -0.0, 3.142)
ob_churchcorner_1x4x0_2_proxy_004.lineart.crease_threshold = 0.0
ob_churchcorner_1x4x0_2_proxy_003.location = (0.0, -3.0, 8.0)
ob_churchcorner_1x4x0_2_proxy_003.rotation_euler = (1.571, -0.0, 3.142)
ob_churchcorner_1x4x0_2_proxy_003.lineart.crease_threshold = 0.0
ob_churchcorner_1x4x0_2_proxy_002.location = (0.0, -3.0, 4.0)
ob_churchcorner_1x4x0_2_proxy_002.rotation_euler = (1.571, -0.0, 3.142)
ob_churchcorner_1x4x0_2_proxy_002.lineart.crease_threshold = 0.0
ob_churchfloor_2x4x0_2_proxy_003.location = (1.141, -7.366, 8.0)
ob_churchfloor_2x4x0_2_proxy_003.rotation_euler = (1.571, 4.371e-08, -3.142)
ob_churchfloor_2x4x0_2_proxy_003.lineart.crease_threshold = 0.0
ob_churchfloor_2x4x0_2_proxy_002.location = (1.141, -7.366, 4.0)
ob_churchfloor_2x4x0_2_proxy_002.rotation_euler = (1.571, 4.371e-08, -3.142)
ob_churchfloor_2x4x0_2_proxy_002.lineart.crease_threshold = 0.0
ob_churchfloor_2x4x0_2_proxy_001.location = (1.141, -7.366, -6.182e-09)
ob_churchfloor_2x4x0_2_proxy_001.rotation_euler = (1.571, 4.371e-08, -3.142)
ob_churchfloor_2x4x0_2_proxy_001.lineart.crease_threshold = 0.0
ob_churchwall_4x4x0_2_proxy_001.location = (-9.537e-07, -1.859, -4.068e-08)
ob_churchwall_4x4x0_2_proxy_001.rotation_euler = (1.571, -0.0, 0.0)
ob_churchwall_4x4x0_2_proxy_001.lineart.crease_threshold = 0.0
ob_churchcorner_1x4x0_2_proxy_001.location = (0.0, -3.0, 0.0)
ob_churchcorner_1x4x0_2_proxy_001.rotation_euler = (1.571, -0.0, 3.142)
ob_churchcorner_1x4x0_2_proxy_001.lineart.crease_threshold = 0.0
ob_parts.location = (14.0, 0.0, 0.0)
ob_parts.empty_image_offset = (0.0, 0.0)
ob_parts.lineart.crease_threshold = 0.0
ob_churchfloor_2x2x0_2_proxy.parent = ob_parts
ob_churchfloor_2x2x0_2_proxy.matrix_parent_inverse = Matrix(((1.0, 0.0, 0.0, -14.0), (0.0, 1.0, 0.0, -0.0), (0.0, 0.0, 1.0, -0.0), (0.0, 0.0, 0.0, 1.0)))
ob_churchfloor_2x2x0_2_proxy.location = (14.0, -11.0, 0.0)
ob_churchfloor_2x2x0_2_proxy.lineart.crease_threshold = 0.0
ob_churchfloor_2x4x0_2_proxy.parent = ob_parts
ob_churchfloor_2x4x0_2_proxy.matrix_parent_inverse = Matrix(((1.0, 0.0, 0.0, -14.0), (0.0, 1.0, 0.0, -0.0), (0.0, 0.0, 1.0, -0.0), (0.0, 0.0, 0.0, 1.0)))
ob_churchfloor_2x4x0_2_proxy.location = (14.0, -8.0, 0.0)
ob_churchfloor_2x4x0_2_proxy.rotation_euler = (0.0, -0.0, -1.571)
ob_churchfloor_2x4x0_2_proxy.lineart.crease_threshold = 0.0
ob_churchfloor_4x4x0_2_proxy.parent = ob_parts
ob_churchfloor_4x4x0_2_proxy.matrix_parent_inverse = Matrix(((1.0, 0.0, 0.0, -14.0), (0.0, 1.0, 0.0, -0.0), (0.0, 0.0, 1.0, -0.0), (0.0, 0.0, 0.0, 1.0)))
ob_churchfloor_4x4x0_2_proxy.location = (14.0, -5.0, 0.0)
ob_churchfloor_4x4x0_2_proxy.rotation_euler = (0.0, -0.0, -1.571)
ob_churchfloor_4x4x0_2_proxy.lineart.crease_threshold = 0.0
ob_churchcorner_1x4x0_2_proxy.parent = ob_parts
ob_churchcorner_1x4x0_2_proxy.matrix_parent_inverse = Matrix(((1.0, 0.0, 0.0, -14.0), (0.0, 1.0, 0.0, -0.0), (0.0, 0.0, 1.0, -0.0), (0.0, 0.0, 0.0, 1.0)))
ob_churchcorner_1x4x0_2_proxy.location = (14.0, 0.0, 0.0)
ob_churchcorner_1x4x0_2_proxy.rotation_euler = (1.571, -0.0, 3.142)
ob_churchcorner_1x4x0_2_proxy.lineart.crease_threshold = 0.0
ob_churchwall_4x4x0_2_proxy.parent = ob_parts
ob_churchwall_4x4x0_2_proxy.matrix_parent_inverse = Matrix(((1.0, 0.0, 0.0, -14.0), (0.0, 1.0, 0.0, -0.0), (0.0, 0.0, 1.0, -0.0), (0.0, 0.0, 0.0, 1.0)))
ob_churchwall_4x4x0_2_proxy.location = (14.0, 2.0, 0.0)
ob_churchwall_4x4x0_2_proxy.rotation_euler = (1.571, -0.0, 0.0)
ob_churchwall_4x4x0_2_proxy.lineart.crease_threshold = 0.0
ob_churchwindow_4x4x0_2_proxy.parent = ob_parts
ob_churchwindow_4x4x0_2_proxy.matrix_parent_inverse = Matrix(((1.0, 0.0, 0.0, -14.0), (0.0, 1.0, 0.0, -0.0), (0.0, 0.0, 1.0, -0.0), (0.0, 0.0, 0.0, 1.0)))
ob_churchwindow_4x4x0_2_proxy.location = (14.0, 4.0, 0.0)
ob_churchwindow_4x4x0_2_proxy.rotation_euler = (1.571, -0.0, 0.0)
ob_churchwindow_4x4x0_2_proxy.lineart.crease_threshold = 0.0
ob_churchwall_doorway_4x4x0_2_proxy.parent = ob_parts
ob_churchwall_doorway_4x4x0_2_proxy.matrix_parent_inverse = Matrix(((1.0, 0.0, 0.0, -14.0), (0.0, 1.0, 0.0, -0.0), (0.0, 0.0, 1.0, -0.0), (0.0, 0.0, 0.0, 1.0)))
ob_churchwall_doorway_4x4x0_2_proxy.location = (14.0, 6.0, 0.0)
ob_churchwall_doorway_4x4x0_2_proxy.rotation_euler = (1.571, -0.0, 0.0)
ob_churchwall_doorway_4x4x0_2_proxy.lineart.crease_threshold = 0.0
ob_churchvault_8x8x0_2_proxy.parent = ob_parts
ob_churchvault_8x8x0_2_proxy.matrix_parent_inverse = Matrix(((1.0, 0.0, 0.0, -14.0), (0.0, 1.0, 0.0, -0.0), (0.0, 0.0, 1.0, -0.0), (0.0, 0.0, 0.0, 1.0)))
ob_churchvault_8x8x0_2_proxy.location = (10.0, -4.0, 8.0)
ob_churchvault_8x8x0_2_proxy.rotation_euler = (-0.0, -1.571, 0.0)
ob_churchvault_8x8x0_2_proxy.lineart.crease_threshold = 0.0

# ---- collection membership
col_collection_1.objects.link(ob_churchcorner_1x4x0_2_proxy_030)
col_collection_1.objects.link(ob_churchcorner_1x4x0_2_proxy_029)
col_collection_1.objects.link(ob_churchcorner_1x4x0_2_proxy_028)
col_collection_1.objects.link(ob_churchcorner_1x4x0_2_proxy_027)
col_collection_1.objects.link(ob_churchcorner_1x4x0_2_proxy_026)
col_collection_1.objects.link(ob_churchcorner_1x4x0_2_proxy_025)
col_collection_1.objects.link(ob_churchcorner_1x4x0_2_proxy_024)
col_collection_1.objects.link(ob_churchcorner_1x4x0_2_proxy_023)
col_collection_1.objects.link(ob_churchcorner_1x4x0_2_proxy_022)
col_collection_1.objects.link(ob_churchcorner_1x4x0_2_proxy_021)
col_collection_1.objects.link(ob_churchcorner_1x4x0_2_proxy_020)
col_collection_1.objects.link(ob_churchcorner_1x4x0_2_proxy_019)
col_collection_1.objects.link(ob_churchcorner_1x4x0_2_proxy_018)
col_collection_1.objects.link(ob_churchcorner_1x4x0_2_proxy_017)
col_collection_1.objects.link(ob_churchcorner_1x4x0_2_proxy_016)
col_collection_1.objects.link(ob_churchcorner_1x4x0_2_proxy_015)
col_collection_1.objects.link(ob_churchcorner_1x4x0_2_proxy_014)
col_collection_1.objects.link(ob_churchcorner_1x4x0_2_proxy_013)
col_collection_1.objects.link(ob_churchcorner_1x4x0_2_proxy_012)
col_collection_1.objects.link(ob_churchcorner_1x4x0_2_proxy_011)
col_collection_1.objects.link(ob_churchcorner_1x4x0_2_proxy_010)
col_collection_1.objects.link(ob_churchcorner_1x4x0_2_proxy_009)
col_collection_1.objects.link(ob_churchcorner_1x4x0_2_proxy_008)
col_collection_1.objects.link(ob_churchcorner_1x4x0_2_proxy_007)
col_collection_1.objects.link(ob_churchcorner_1x4x0_2_proxy_006)
col_collection_1.objects.link(ob_churchcorner_1x4x0_2_proxy_005)
col_collection_1.objects.link(ob_churchcorner_1x4x0_2_proxy_004)
col_collection_1.objects.link(ob_churchcorner_1x4x0_2_proxy_003)
col_collection_1.objects.link(ob_churchcorner_1x4x0_2_proxy_002)
col_collection_1.objects.link(ob_churchfloor_2x4x0_2_proxy_003)
col_collection_1.objects.link(ob_churchfloor_2x4x0_2_proxy_002)
col_collection_1.objects.link(ob_churchfloor_2x4x0_2_proxy_001)
col_collection_1.objects.link(ob_churchwall_4x4x0_2_proxy_001)
col_collection_1.objects.link(ob_churchcorner_1x4x0_2_proxy_001)
col_collection_2.objects.link(ob_parts)
col_collection_2.objects.link(ob_churchfloor_2x2x0_2_proxy)
col_collection_2.objects.link(ob_churchfloor_2x4x0_2_proxy)
col_collection_2.objects.link(ob_churchfloor_4x4x0_2_proxy)
col_collection_2.objects.link(ob_churchcorner_1x4x0_2_proxy)
col_collection_2.objects.link(ob_churchwall_4x4x0_2_proxy)
col_collection_2.objects.link(ob_churchwindow_4x4x0_2_proxy)
col_collection_2.objects.link(ob_churchwall_doorway_4x4x0_2_proxy)
col_collection_2.objects.link(ob_churchvault_8x8x0_2_proxy)

# ---- scene / render settings (as saved in the file)
scene.frame_start = 1; scene.frame_end = 250; scene.frame_set(1)
scene.render.engine = 'CYCLES'
scene.render.resolution_percentage = 50
scene.render.dither_intensity = 0.0
scene.cycles.use_denoising = False
scene.cycles.samples = 128
scene.cycles.sampling_pattern = 'TABULATED_SOBOL'
scene.cycles.use_adaptive_sampling = False
scene.cycles.use_light_tree = False
scene.cycles.blur_glossy = 0.0
scene.cycles.sample_clamp_indirect = 0.0
scene.view_settings.view_transform = 'Standard'
bpy.context.view_layer.update()

# ---- added for rendering (the .blend has no active camera and no usable light): camera, sun
cam_auto = bpy.data.cameras.new('AutoCamera')
cam_auto.lens = 50.0
cam_auto.sensor_width = 36.0
cam_auto.clip_end = 1000.0
ob_auto_camera = bpy.data.objects.new('AutoCamera', cam_auto)
scene.collection.objects.link(ob_auto_camera)
ob_auto_camera.location = (15.8517, -20.2351, 16.9682)
ob_auto_camera.rotation_euler = (1.09748, -7.21219e-08, 0.694738)
scene.camera = ob_auto_camera
light_auto_sun = bpy.data.lights.new('AutoSun', 'SUN')
light_auto_sun.energy = 3.0
light_auto_sun.angle = 0.0523599
ob_auto_sun = bpy.data.objects.new('AutoSun', light_auto_sun)
scene.collection.objects.link(ob_auto_sun)
ob_auto_sun.rotation_euler = (0.872665, 0.174533, 0.523599)
bpy.context.view_layer.update()
